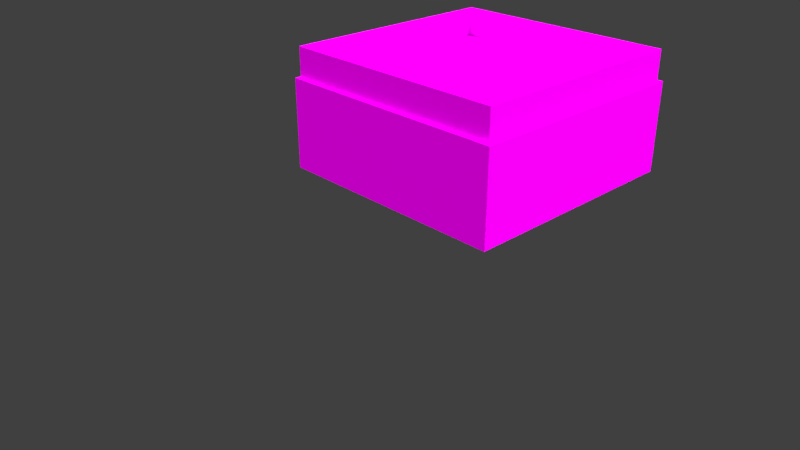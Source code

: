 # Source: grass_pile.blend  (saved by Blender 2.79.0; exported with 4.5.12 LTS)
import bpy
from mathutils import Matrix  # noqa: F401  (used for matrix-valued properties, if any)

bpy.ops.wm.read_factory_settings(use_empty=True)
scene = bpy.context.scene
scene.name = 'Scene'

# ---- collections
col_collection_1 = bpy.data.collections.new('Collection 1'); scene.collection.children.link(col_collection_1)

# ---- images (referenced by path relative to the original .blend; pixels are not part of the script)
import os
ASSET_DIR = os.environ.get("B2B_ASSET_DIR", "")  # directory of the original .blend (textures are referenced by path, not embedded)
HERE = os.path.dirname(os.path.abspath(__file__))  # packed textures are extracted next to this script under _unpacked/

def load_image(name, relpath, width, height, colorspace="sRGB"):
    """Load a texture the original file referenced (path relative to the .blend, or extracted next to this script)."""
    p = next((c for c in (os.path.join(HERE, relpath), os.path.join(ASSET_DIR, relpath)) if relpath and os.path.exists(c)), "")
    if p:
        img = bpy.data.images.load(p, check_existing=True)
        img.name = name
    else:  # same state as the original file: an image datablock whose file is absent (Cycles renders it pink)
        img = bpy.data.images.new(name, width, height)
        img.source = "FILE"
        img.filepath = "//" + (relpath or name)
    img.colorspace_settings.name = colorspace
    return img
img_map_png = load_image('map.png', 'map.png', 1024, 1024, 'sRGB')

# ---- materials (node trees are filled in below, after node groups)
mat_map = bpy.data.materials.new('map')
mat_map.alpha_threshold = 0.0
mat_map.roughness = 0.5

# ---- material node trees
mat_map.use_nodes = True; mat_map.node_tree.nodes.clear()
_N = mat_map.node_tree.nodes; _L = mat_map.node_tree.links
n0 = _N.new('ShaderNodeBsdfTransparent'); n0.name = 'Transparent BSDF'; n0.location = (17, 390)
n1 = _N.new('ShaderNodeOutputMaterial'); n1.name = 'Material Output'; n1.location = (383, 295)
n2 = _N.new('ShaderNodeTexImage'); n2.name = 'Image Texture'; n2.location = (-204, 299)
n2.width = 140
n2.image = img_map_png
n3 = _N.new('ShaderNodeMixShader'); n3.name = 'Mix Shader'; n3.location = (204, 323)
n4 = _N.new('ShaderNodeBsdfDiffuse'); n4.name = 'Diffuse BSDF'; n4.location = (-6, 221)
_L.new(n2.outputs[0], n4.inputs[0])
_L.new(n0.outputs[0], n3.inputs[1])
_L.new(n4.outputs[0], n3.inputs[2])
_L.new(n3.outputs[0], n1.inputs[0])
_L.new(n2.outputs[1], n3.inputs[0])
n1.is_active_output = True

# ---- world
world_world = bpy.data.worlds.new('World'); scene.world = world_world
world_world.color = (0.05088, 0.05088, 0.05088)
world_world.use_sun_shadow = False
world_world.sun_shadow_jitter_overblur = 0.0
world_world.cycles.sampling_method = 'MANUAL'

# ---- cameras
cam_camera = bpy.data.cameras.new('Camera')
cam_camera.clip_end = 100.0
cam_camera.lens = 35.0
cam_camera.sensor_width = 32.0
cam_camera.sensor_height = 18.0
cam_camera.ortho_scale = 7.314
cam_camera.dof.focus_distance = 0.0

# ---- lights
light_hemi = bpy.data.lights.new('Hemi', 'SUN')
light_hemi.transmission_factor = 0.0
light_hemi.angle = 0.1993
light_hemi.energy = 5.0
light_hemi.shadow_buffer_clip_start = 0.5
light_hemi.shadow_soft_size = 0.1
light_hemi.shadow_cascade_max_distance = 1000.0
light_lamp = bpy.data.lights.new('Lamp', 'SUN')
light_lamp.transmission_factor = 0.0
light_lamp.cutoff_distance = 30.0
light_lamp.angle = 0.1993
light_lamp.energy = 5.0
light_lamp.shadow_buffer_clip_start = 1.001
light_lamp.shadow_soft_size = 0.1
light_lamp.shadow_cascade_max_distance = 1000.0

# ---- meshes
me_cube = bpy.data.meshes.new('Cube')
me_cube.from_pydata([(-0.5, -0.5, 0.0), (-0.5, -0.5, 0.375), (-0.5, 0.5, 0.0), (-0.5, 0.5, 0.375), (0.5, -0.5, 0.0), (0.5, -0.5, 0.375), (0.5, 0.5, 0.0), (0.5, 0.5, 0.375), (-0.5, -0.5, 0.125), (-0.5, -0.5, 0.25), (-0.5, 0.5, 0.25), (-0.5, 0.5, 0.125), (0.5, 0.5, 0.25), (0.5, 0.5, 0.125), (0.5, -0.5, 0.25), (0.5, -0.5, 0.125), (-0.5, -0.5, 0.375), (-0.5, 0.5, 0.375), (-0.5, -0.5, 0.25), (-0.5, 0.5, 0.25), (-0.4844, 0.4844, 0.375), (0.4844, -0.4844, 0.375), (0.4844, 0.4844, 0.375), (-0.4844, 0.4844, 0.5), (0.4844, -0.4844, 0.5), (0.4844, 0.4844, 0.5), (-0.4844, -0.4844, 0.375), (-0.4844, 0.4844, 0.375), (-0.4844, -0.4844, 0.5), (-0.4844, 0.4844, 0.5), (-0.4844, -0.4844, 0.375), (0.4844, -0.4844, 0.375), (-0.4844, -0.4844, 0.5), (0.4844, -0.4844, 0.5)], [], [(10, 3, 7, 12), (12, 7, 5, 14), (14, 5, 1, 9), (7, 3, 1, 5), (4, 15, 8, 0), (15, 14, 9, 8), (6, 13, 15, 4), (13, 12, 14, 15), (2, 11, 13, 6), (11, 10, 12, 13), (0, 8, 11, 2), (8, 9, 10, 11), (18, 16, 17, 19), (22, 25, 24, 21), (20, 23, 25, 22), (26, 27, 29, 28), (31, 30, 32, 33)])
_uv = me_cube.uv_layers.new(name='UVMap')
_uv.uv.foreach_set('vector', [0.7031, 0.9922, 0.7031, 0.9961, 0.7344, 0.9961, 0.7344, 0.9922, 0.7344, 0.9922, 0.7344, 0.9961, 0.7031, 0.9961, 0.7031, 0.9922, 0.7344, 0.9922, 0.7344, 0.9961, 0.7031, 0.9961, 0.7031, 0.9922, 0.7344, 0.9844, 0.7031, 0.9844, 0.7031, 0.9531, 0.7344, 0.9531, 0.7344, 0.9844, 0.7344, 0.9883, 0.7031, 0.9883, 0.7031, 0.9844, 0.7344, 0.9883, 0.7344, 0.9922, 0.7031, 0.9922, 0.7031, 0.9883, 0.7344, 0.9844, 0.7344, 0.9883, 0.7031, 0.9883, 0.7031, 0.9844, 0.7344, 0.9883, 0.7344, 0.9922, 0.7031, 0.9922, 0.7031, 0.9883, 0.7031, 0.9844, 0.7031, 0.9883, 0.7344, 0.9883, 0.7344, 0.9844, 0.7031, 0.9883, 0.7031, 0.9922, 0.7344, 0.9922, 0.7344, 0.9883, 0.7031, 0.9844, 0.7031, 0.9883, 0.7344, 0.9883, 0.7344, 0.9844, 0.7031, 0.9883, 0.7031, 0.9922, 0.7344, 0.9922, 0.7344, 0.9883, 0.7031, 0.9922, 0.7031, 0.9961, 0.7344, 0.9961, 0.7344, 0.9922, 0.7344, 0.9961, 0.7344, 1.0, 0.7031, 1.0, 0.7031, 0.9961, 0.7031, 0.9961, 0.7031, 1.0, 0.7344, 1.0, 0.7344, 0.9961, 0.7031, 0.9961, 0.7344, 0.9961, 0.7344, 1.0, 0.7031, 1.0, 0.7344, 0.9961, 0.7031, 0.9961, 0.7031, 1.0, 0.7344, 1.0])
me_cube.materials.append(mat_map)
me_cube.use_remesh_preserve_volume = False
me_cube.use_remesh_preserve_attributes = False
me_cube.use_mirror_vertex_groups = False
me_cube.update()

# ---- objects
ob_body = bpy.data.objects.new('Body', me_cube)
ob_hemi = bpy.data.objects.new('Hemi', light_hemi)
ob_lamp = bpy.data.objects.new('Lamp', light_lamp)
ob_camera = bpy.data.objects.new('Camera', cam_camera)

# ---- transforms, parenting, visibility, modifiers, constraints
ob_body.location = (0.0, 0.0, 0.0)
ob_body.lineart.crease_threshold = 0.0
ob_hemi.location = (-2.596, -3.144, 5.223)
ob_hemi.rotation_euler = (0.298, -0.5432, 0.0107)
ob_hemi.lineart.crease_threshold = 0.0
ob_lamp.location = (4.076, 1.005, 5.904)
ob_lamp.rotation_euler = (0.6503, 0.05522, 1.866)
ob_lamp.lock_rotations_4d = False
ob_lamp.empty_display_type = 'ARROWS'
ob_lamp.color = (0.0, 0.0, 0.0, 0.0)
ob_lamp.lineart.crease_threshold = 0.0
ob_camera.location = (2.172, -2.461, 1.375)
ob_camera.rotation_euler = (1.109, 0.0, 0.8149)
ob_camera.lock_rotations_4d = False
ob_camera.empty_display_type = 'ARROWS'
ob_camera.color = (0.0, 0.0, 0.0, 0.0)
ob_camera.display_type = 'WIRE'
ob_camera.lineart.crease_threshold = 0.0

# ---- collection membership
col_collection_1.objects.link(ob_body)
col_collection_1.objects.link(ob_hemi)
col_collection_1.objects.link(ob_lamp)
col_collection_1.objects.link(ob_camera)

# ---- scene / render settings (as saved in the file)
scene.camera = ob_camera
scene.frame_start = 1; scene.frame_end = 250; scene.frame_set(1)
scene.render.engine = 'CYCLES'
scene.render.resolution_percentage = 50
scene.render.dither_intensity = 0.0
scene.cycles.use_denoising = False
scene.cycles.samples = 128
scene.cycles.sampling_pattern = 'TABULATED_SOBOL'
scene.cycles.light_sampling_threshold = 0.0
scene.cycles.use_adaptive_sampling = False
scene.cycles.use_light_tree = False
scene.cycles.blur_glossy = 0.0
scene.cycles.sample_clamp_indirect = 0.0
scene.view_settings.view_transform = 'Standard'
bpy.context.view_layer.update()
